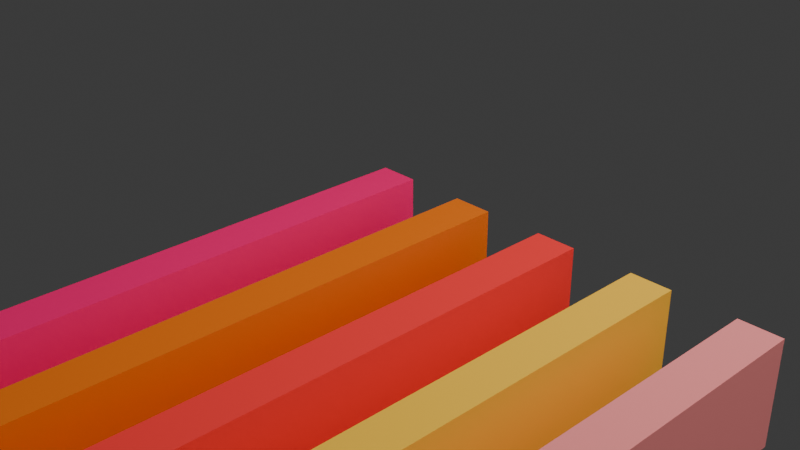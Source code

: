 # Source: inverted_confidence.blend  (saved by Blender 3.6.13; exported with 4.5.12 LTS)
import bpy
from mathutils import Matrix  # noqa: F401  (used for matrix-valued properties, if any)

bpy.ops.wm.read_factory_settings(use_empty=True)
scene = bpy.context.scene
scene.name = 'Scene'

# ---- collections
col_collection = bpy.data.collections.new('Collection'); scene.collection.children.link(col_collection)

# ---- materials (node trees are filled in below, after node groups)
mat_barmaterial0 = bpy.data.materials.new('BarMaterial0')
mat_barmaterial0.use_transparent_shadow = False
mat_barmaterial0.diffuse_color = (1.0, 0.01161, 0.1779, 1.0)
mat_material_005 = bpy.data.materials.new('Material.005')
mat_material_005.use_transparent_shadow = False
mat_barmaterial1 = bpy.data.materials.new('BarMaterial1')
mat_barmaterial1.use_transparent_shadow = False
mat_barmaterial1.diffuse_color = (0.855, 0.1812, 0.01521, 1.0)
mat_material_004 = bpy.data.materials.new('Material.004')
mat_material_004.use_transparent_shadow = False
mat_barmaterial2 = bpy.data.materials.new('BarMaterial2')
mat_barmaterial2.use_transparent_shadow = False
mat_barmaterial2.diffuse_color = (1.0, 0.04971, 0.04971, 1.0)
mat_barmaterial3 = bpy.data.materials.new('BarMaterial3')
mat_barmaterial3.use_transparent_shadow = False
mat_barmaterial3.diffuse_color = (1.0, 0.5776, 0.05286, 1.0)
mat_material_002 = bpy.data.materials.new('Material.002')
mat_material_002.use_transparent_shadow = False
mat_barmaterial4 = bpy.data.materials.new('BarMaterial4')
mat_barmaterial4.use_transparent_shadow = False
mat_barmaterial4.diffuse_color = (0.9823, 0.2961, 0.2918, 1.0)
mat_material_001 = bpy.data.materials.new('Material.001')
mat_material_001.use_transparent_shadow = False
mat_material_006 = bpy.data.materials.new('Material.006')
mat_material_006.use_transparent_shadow = False
mat_material_019 = bpy.data.materials.new('Material.019')
mat_material_019.use_transparent_shadow = False
mat_material_010 = bpy.data.materials.new('Material.010')
mat_material_010.use_transparent_shadow = False
mat_material_012 = bpy.data.materials.new('Material.012')
mat_material_012.use_transparent_shadow = False
mat_material_022 = bpy.data.materials.new('Material.022')
mat_material_022.use_transparent_shadow = False
mat_material_011 = bpy.data.materials.new('Material.011')
mat_material_011.use_transparent_shadow = False
mat_material_007 = bpy.data.materials.new('Material.007')
mat_material_007.use_transparent_shadow = False
mat_material_018 = bpy.data.materials.new('Material.018')
mat_material_018.use_transparent_shadow = False
mat_material_009 = bpy.data.materials.new('Material.009')
mat_material_009.use_transparent_shadow = False
mat_material_013 = bpy.data.materials.new('Material.013')
mat_material_013.use_transparent_shadow = False
mat_material_016 = bpy.data.materials.new('Material.016')
mat_material_016.use_transparent_shadow = False
mat_material_014 = bpy.data.materials.new('Material.014')
mat_material_014.use_transparent_shadow = False
mat_material_008 = bpy.data.materials.new('Material.008')
mat_material_008.use_transparent_shadow = False
mat_material_015 = bpy.data.materials.new('Material.015')
mat_material_015.use_transparent_shadow = False
mat_material_017 = bpy.data.materials.new('Material.017')
mat_material_017.use_transparent_shadow = False
mat_material_020 = bpy.data.materials.new('Material.020')
mat_material_020.use_transparent_shadow = False
mat_material_021 = bpy.data.materials.new('Material.021')
mat_material_021.use_transparent_shadow = False

# ---- material node trees
mat_material_005.use_nodes = True; mat_material_005.node_tree.nodes.clear()
_N = mat_material_005.node_tree.nodes; _L = mat_material_005.node_tree.links
n0 = _N.new('ShaderNodeBsdfPrincipled'); n0.name = 'Principled BSDF'; n0.location = (10, 300)
n0.distribution = 'GGX'
n0.subsurface_method = 'RANDOM_WALK_SKIN'
n0.inputs[0].default_value = (1.0, 0.0, 0.004777, 1.0)
n0.inputs[3].default_value = 1.45
n0.inputs[27].default_value = (0.0, 0.0, 0.0, 1.0)
n0.inputs[28].default_value = 1.0
n1 = _N.new('ShaderNodeOutputMaterial'); n1.name = 'Material Output'; n1.location = (300, 300)
_L.new(n0.outputs[0], n1.inputs[0])
n1.is_active_output = True
mat_material_004.use_nodes = True; mat_material_004.node_tree.nodes.clear()
_N = mat_material_004.node_tree.nodes; _L = mat_material_004.node_tree.links
n0 = _N.new('ShaderNodeBsdfPrincipled'); n0.name = 'Principled BSDF'; n0.location = (10, 300)
n0.distribution = 'GGX'
n0.subsurface_method = 'RANDOM_WALK_SKIN'
n0.inputs[0].default_value = (1.0, 0.0, 0.004777, 1.0)
n0.inputs[3].default_value = 1.45
n0.inputs[27].default_value = (0.0, 0.0, 0.0, 1.0)
n0.inputs[28].default_value = 1.0
n1 = _N.new('ShaderNodeOutputMaterial'); n1.name = 'Material Output'; n1.location = (300, 300)
_L.new(n0.outputs[0], n1.inputs[0])
n1.is_active_output = True
mat_material_002.use_nodes = True; mat_material_002.node_tree.nodes.clear()
_N = mat_material_002.node_tree.nodes; _L = mat_material_002.node_tree.links
n0 = _N.new('ShaderNodeBsdfPrincipled'); n0.name = 'Principled BSDF'; n0.location = (10, 300)
n0.distribution = 'GGX'
n0.subsurface_method = 'RANDOM_WALK_SKIN'
n0.inputs[0].default_value = (1.0, 0.0, 0.004777, 1.0)
n0.inputs[3].default_value = 1.45
n0.inputs[27].default_value = (0.0, 0.0, 0.0, 1.0)
n0.inputs[28].default_value = 1.0
n1 = _N.new('ShaderNodeOutputMaterial'); n1.name = 'Material Output'; n1.location = (300, 300)
_L.new(n0.outputs[0], n1.inputs[0])
n1.is_active_output = True
mat_material_001.use_nodes = True; mat_material_001.node_tree.nodes.clear()
_N = mat_material_001.node_tree.nodes; _L = mat_material_001.node_tree.links
n0 = _N.new('ShaderNodeBsdfPrincipled'); n0.name = 'Principled BSDF'; n0.location = (10, 300)
n0.distribution = 'GGX'
n0.subsurface_method = 'RANDOM_WALK_SKIN'
n0.inputs[0].default_value = (1.0, 0.0, 0.004777, 1.0)
n0.inputs[3].default_value = 1.45
n0.inputs[27].default_value = (0.0, 0.0, 0.0, 1.0)
n0.inputs[28].default_value = 1.0
n1 = _N.new('ShaderNodeOutputMaterial'); n1.name = 'Material Output'; n1.location = (300, 300)
_L.new(n0.outputs[0], n1.inputs[0])
n1.is_active_output = True
mat_material_006.use_nodes = True; mat_material_006.node_tree.nodes.clear()
_N = mat_material_006.node_tree.nodes; _L = mat_material_006.node_tree.links
n0 = _N.new('ShaderNodeBsdfPrincipled'); n0.name = 'Principled BSDF'; n0.location = (10, 300)
n0.distribution = 'GGX'
n0.subsurface_method = 'RANDOM_WALK_SKIN'
n0.inputs[0].default_value = (1.0, 0.0, 0.004777, 1.0)
n0.inputs[3].default_value = 1.45
n0.inputs[27].default_value = (0.0, 0.0, 0.0, 1.0)
n0.inputs[28].default_value = 1.0
n1 = _N.new('ShaderNodeOutputMaterial'); n1.name = 'Material Output'; n1.location = (300, 300)
_L.new(n0.outputs[0], n1.inputs[0])
n1.is_active_output = True
mat_material_019.use_nodes = True; mat_material_019.node_tree.nodes.clear()
_N = mat_material_019.node_tree.nodes; _L = mat_material_019.node_tree.links
n0 = _N.new('ShaderNodeBsdfPrincipled'); n0.name = 'Principled BSDF'; n0.location = (10, 300)
n0.distribution = 'GGX'
n0.subsurface_method = 'RANDOM_WALK_SKIN'
n0.inputs[0].default_value = (1.0, 0.0, 0.004777, 1.0)
n0.inputs[3].default_value = 1.45
n0.inputs[27].default_value = (0.0, 0.0, 0.0, 1.0)
n0.inputs[28].default_value = 1.0
n1 = _N.new('ShaderNodeOutputMaterial'); n1.name = 'Material Output'; n1.location = (300, 300)
_L.new(n0.outputs[0], n1.inputs[0])
n1.is_active_output = True
mat_material_010.use_nodes = True; mat_material_010.node_tree.nodes.clear()
_N = mat_material_010.node_tree.nodes; _L = mat_material_010.node_tree.links
n0 = _N.new('ShaderNodeBsdfPrincipled'); n0.name = 'Principled BSDF'; n0.location = (10, 300)
n0.distribution = 'GGX'
n0.subsurface_method = 'RANDOM_WALK_SKIN'
n0.inputs[0].default_value = (1.0, 0.0, 0.004777, 1.0)
n0.inputs[3].default_value = 1.45
n0.inputs[27].default_value = (0.0, 0.0, 0.0, 1.0)
n0.inputs[28].default_value = 1.0
n1 = _N.new('ShaderNodeOutputMaterial'); n1.name = 'Material Output'; n1.location = (300, 300)
_L.new(n0.outputs[0], n1.inputs[0])
n1.is_active_output = True
mat_material_012.use_nodes = True; mat_material_012.node_tree.nodes.clear()
_N = mat_material_012.node_tree.nodes; _L = mat_material_012.node_tree.links
n0 = _N.new('ShaderNodeBsdfPrincipled'); n0.name = 'Principled BSDF'; n0.location = (10, 300)
n0.distribution = 'GGX'
n0.subsurface_method = 'RANDOM_WALK_SKIN'
n0.inputs[0].default_value = (1.0, 0.0, 0.004777, 1.0)
n0.inputs[3].default_value = 1.45
n0.inputs[27].default_value = (0.0, 0.0, 0.0, 1.0)
n0.inputs[28].default_value = 1.0
n1 = _N.new('ShaderNodeOutputMaterial'); n1.name = 'Material Output'; n1.location = (300, 300)
_L.new(n0.outputs[0], n1.inputs[0])
n1.is_active_output = True
mat_material_022.use_nodes = True; mat_material_022.node_tree.nodes.clear()
_N = mat_material_022.node_tree.nodes; _L = mat_material_022.node_tree.links
n0 = _N.new('ShaderNodeBsdfPrincipled'); n0.name = 'Principled BSDF'; n0.location = (10, 300)
n0.distribution = 'GGX'
n0.subsurface_method = 'RANDOM_WALK_SKIN'
n0.inputs[0].default_value = (1.0, 0.0, 0.004777, 1.0)
n0.inputs[3].default_value = 1.45
n0.inputs[27].default_value = (0.0, 0.0, 0.0, 1.0)
n0.inputs[28].default_value = 1.0
n1 = _N.new('ShaderNodeOutputMaterial'); n1.name = 'Material Output'; n1.location = (300, 300)
_L.new(n0.outputs[0], n1.inputs[0])
n1.is_active_output = True
mat_material_011.use_nodes = True; mat_material_011.node_tree.nodes.clear()
_N = mat_material_011.node_tree.nodes; _L = mat_material_011.node_tree.links
n0 = _N.new('ShaderNodeBsdfPrincipled'); n0.name = 'Principled BSDF'; n0.location = (10, 300)
n0.distribution = 'GGX'
n0.subsurface_method = 'RANDOM_WALK_SKIN'
n0.inputs[0].default_value = (1.0, 0.0, 0.004777, 1.0)
n0.inputs[3].default_value = 1.45
n0.inputs[27].default_value = (0.0, 0.0, 0.0, 1.0)
n0.inputs[28].default_value = 1.0
n1 = _N.new('ShaderNodeOutputMaterial'); n1.name = 'Material Output'; n1.location = (300, 300)
_L.new(n0.outputs[0], n1.inputs[0])
n1.is_active_output = True
mat_material_007.use_nodes = True; mat_material_007.node_tree.nodes.clear()
_N = mat_material_007.node_tree.nodes; _L = mat_material_007.node_tree.links
n0 = _N.new('ShaderNodeBsdfPrincipled'); n0.name = 'Principled BSDF'; n0.location = (10, 300)
n0.distribution = 'GGX'
n0.subsurface_method = 'RANDOM_WALK_SKIN'
n0.inputs[0].default_value = (1.0, 1.0, 1.0, 1.0)
n0.inputs[3].default_value = 1.45
n0.inputs[27].default_value = (0.0, 0.0, 0.0, 1.0)
n0.inputs[28].default_value = 1.0
n1 = _N.new('ShaderNodeOutputMaterial'); n1.name = 'Material Output'; n1.location = (300, 300)
_L.new(n0.outputs[0], n1.inputs[0])
n1.is_active_output = True
mat_material_018.use_nodes = True; mat_material_018.node_tree.nodes.clear()
_N = mat_material_018.node_tree.nodes; _L = mat_material_018.node_tree.links
n0 = _N.new('ShaderNodeBsdfPrincipled'); n0.name = 'Principled BSDF'; n0.location = (10, 300)
n0.distribution = 'GGX'
n0.subsurface_method = 'RANDOM_WALK_SKIN'
n0.inputs[0].default_value = (0.9823, 0.2961, 0.2918, 1.0)
n0.inputs[3].default_value = 1.45
n0.inputs[27].default_value = (0.0, 0.0, 0.0, 1.0)
n0.inputs[28].default_value = 1.0
n1 = _N.new('ShaderNodeOutputMaterial'); n1.name = 'Material Output'; n1.location = (300, 300)
_L.new(n0.outputs[0], n1.inputs[0])
n1.is_active_output = True
mat_material_009.use_nodes = True; mat_material_009.node_tree.nodes.clear()
_N = mat_material_009.node_tree.nodes; _L = mat_material_009.node_tree.links
n0 = _N.new('ShaderNodeBsdfPrincipled'); n0.name = 'Principled BSDF'; n0.location = (10, 300)
n0.distribution = 'GGX'
n0.subsurface_method = 'RANDOM_WALK_SKIN'
n0.inputs[0].default_value = (1.0, 0.5776, 0.05286, 1.0)
n0.inputs[3].default_value = 1.45
n0.inputs[27].default_value = (0.0, 0.0, 0.0, 1.0)
n0.inputs[28].default_value = 1.0
n1 = _N.new('ShaderNodeOutputMaterial'); n1.name = 'Material Output'; n1.location = (300, 300)
_L.new(n0.outputs[0], n1.inputs[0])
n1.is_active_output = True
mat_material_013.use_nodes = True; mat_material_013.node_tree.nodes.clear()
_N = mat_material_013.node_tree.nodes; _L = mat_material_013.node_tree.links
n0 = _N.new('ShaderNodeBsdfPrincipled'); n0.name = 'Principled BSDF'; n0.location = (10, 300)
n0.distribution = 'GGX'
n0.subsurface_method = 'RANDOM_WALK_SKIN'
n0.inputs[0].default_value = (0.855, 0.1812, 0.01521, 1.0)
n0.inputs[3].default_value = 1.45
n0.inputs[27].default_value = (0.0, 0.0, 0.0, 1.0)
n0.inputs[28].default_value = 1.0
n1 = _N.new('ShaderNodeOutputMaterial'); n1.name = 'Material Output'; n1.location = (300, 300)
_L.new(n0.outputs[0], n1.inputs[0])
n1.is_active_output = True
mat_material_016.use_nodes = True; mat_material_016.node_tree.nodes.clear()
_N = mat_material_016.node_tree.nodes; _L = mat_material_016.node_tree.links
n0 = _N.new('ShaderNodeBsdfPrincipled'); n0.name = 'Principled BSDF'; n0.location = (10, 300)
n0.distribution = 'GGX'
n0.subsurface_method = 'RANDOM_WALK_SKIN'
n0.inputs[0].default_value = (1.0, 0.04971, 0.04971, 1.0)
n0.inputs[3].default_value = 1.45
n0.inputs[27].default_value = (0.0, 0.0, 0.0, 1.0)
n0.inputs[28].default_value = 1.0
n1 = _N.new('ShaderNodeOutputMaterial'); n1.name = 'Material Output'; n1.location = (300, 300)
_L.new(n0.outputs[0], n1.inputs[0])
n1.is_active_output = True
mat_material_014.use_nodes = True; mat_material_014.node_tree.nodes.clear()
_N = mat_material_014.node_tree.nodes; _L = mat_material_014.node_tree.links
n0 = _N.new('ShaderNodeBsdfPrincipled'); n0.name = 'Principled BSDF'; n0.location = (10, 300)
n0.distribution = 'GGX'
n0.subsurface_method = 'RANDOM_WALK_SKIN'
n0.inputs[0].default_value = (0.9734, 0.1046, 0.02732, 1.0)
n0.inputs[3].default_value = 1.45
n0.inputs[27].default_value = (0.0, 0.0, 0.0, 1.0)
n0.inputs[28].default_value = 1.0
n1 = _N.new('ShaderNodeOutputMaterial'); n1.name = 'Material Output'; n1.location = (300, 300)
_L.new(n0.outputs[0], n1.inputs[0])
n1.is_active_output = True
mat_material_008.use_nodes = True; mat_material_008.node_tree.nodes.clear()
_N = mat_material_008.node_tree.nodes; _L = mat_material_008.node_tree.links
n0 = _N.new('ShaderNodeBsdfPrincipled'); n0.name = 'Principled BSDF'; n0.location = (10, 300)
n0.distribution = 'GGX'
n0.subsurface_method = 'RANDOM_WALK_SKIN'
n0.inputs[0].default_value = (1.0, 0.01161, 0.1779, 1.0)
n0.inputs[3].default_value = 1.45
n0.inputs[27].default_value = (0.0, 0.0, 0.0, 1.0)
n0.inputs[28].default_value = 1.0
n1 = _N.new('ShaderNodeOutputMaterial'); n1.name = 'Material Output'; n1.location = (300, 300)
_L.new(n0.outputs[0], n1.inputs[0])
n1.is_active_output = True
mat_material_015.use_nodes = True; mat_material_015.node_tree.nodes.clear()
_N = mat_material_015.node_tree.nodes; _L = mat_material_015.node_tree.links
n0 = _N.new('ShaderNodeBsdfPrincipled'); n0.name = 'Principled BSDF'; n0.location = (10, 300)
n0.distribution = 'GGX'
n0.subsurface_method = 'RANDOM_WALK_SKIN'
n0.inputs[0].default_value = (1.0, 0.0, 0.004777, 1.0)
n0.inputs[3].default_value = 1.45
n0.inputs[27].default_value = (0.0, 0.0, 0.0, 1.0)
n0.inputs[28].default_value = 1.0
n1 = _N.new('ShaderNodeOutputMaterial'); n1.name = 'Material Output'; n1.location = (300, 300)
_L.new(n0.outputs[0], n1.inputs[0])
n1.is_active_output = True
mat_material_017.use_nodes = True; mat_material_017.node_tree.nodes.clear()
_N = mat_material_017.node_tree.nodes; _L = mat_material_017.node_tree.links
n0 = _N.new('ShaderNodeBsdfPrincipled'); n0.name = 'Principled BSDF'; n0.location = (10, 300)
n0.distribution = 'GGX'
n0.subsurface_method = 'RANDOM_WALK_SKIN'
n0.inputs[0].default_value = (1.0, 0.0, 0.004777, 1.0)
n0.inputs[3].default_value = 1.45
n0.inputs[27].default_value = (0.0, 0.0, 0.0, 1.0)
n0.inputs[28].default_value = 1.0
n1 = _N.new('ShaderNodeOutputMaterial'); n1.name = 'Material Output'; n1.location = (300, 300)
_L.new(n0.outputs[0], n1.inputs[0])
n1.is_active_output = True
mat_material_020.use_nodes = True; mat_material_020.node_tree.nodes.clear()
_N = mat_material_020.node_tree.nodes; _L = mat_material_020.node_tree.links
n0 = _N.new('ShaderNodeBsdfPrincipled'); n0.name = 'Principled BSDF'; n0.location = (10, 300)
n0.distribution = 'GGX'
n0.subsurface_method = 'RANDOM_WALK_SKIN'
n0.inputs[0].default_value = (1.0, 0.0, 0.004777, 1.0)
n0.inputs[3].default_value = 1.45
n0.inputs[27].default_value = (0.0, 0.0, 0.0, 1.0)
n0.inputs[28].default_value = 1.0
n1 = _N.new('ShaderNodeOutputMaterial'); n1.name = 'Material Output'; n1.location = (300, 300)
_L.new(n0.outputs[0], n1.inputs[0])
n1.is_active_output = True
mat_material_021.use_nodes = True; mat_material_021.node_tree.nodes.clear()
_N = mat_material_021.node_tree.nodes; _L = mat_material_021.node_tree.links
n0 = _N.new('ShaderNodeBsdfPrincipled'); n0.name = 'Principled BSDF'; n0.location = (10, 300)
n0.distribution = 'GGX'
n0.subsurface_method = 'RANDOM_WALK_SKIN'
n0.inputs[0].default_value = (1.0, 0.0, 0.004777, 1.0)
n0.inputs[3].default_value = 1.45
n0.inputs[27].default_value = (0.0, 0.0, 0.0, 1.0)
n0.inputs[28].default_value = 1.0
n1 = _N.new('ShaderNodeOutputMaterial'); n1.name = 'Material Output'; n1.location = (300, 300)
_L.new(n0.outputs[0], n1.inputs[0])
n1.is_active_output = True

# ---- world
world_world = bpy.data.worlds.new('World'); scene.world = world_world
world_world.use_nodes = True; world_world.node_tree.nodes.clear()
_N = world_world.node_tree.nodes; _L = world_world.node_tree.links
n0 = _N.new('ShaderNodeOutputWorld'); n0.name = 'World Output'; n0.location = (300, 300)
n1 = _N.new('ShaderNodeBackground'); n1.name = 'Background'; n1.location = (10, 300)
n1.inputs[0].default_value = (0.05088, 0.05088, 0.05088, 1.0)
_L.new(n1.outputs[0], n0.inputs[0])
n0.is_active_output = True
world_world.color = (0.05088, 0.05088, 0.05088)
world_world.use_sun_shadow = False
world_world.sun_shadow_jitter_overblur = 0.0

# ---- cameras
cam_camera = bpy.data.cameras.new('Camera')
cam_camera.clip_end = 100.0
cam_camera.ortho_scale = 7.314

# ---- lights
light_light = bpy.data.lights.new('Light', 'POINT')
light_light.transmission_factor = 0.0
light_light.use_shadow = False
light_light.energy = 1.22e+04
light_light.shadow_soft_size = 18.05
light_light.shadow_maximum_resolution = 0.006
light_light.use_absolute_resolution = True

# ---- meshes
me_bar_plot = bpy.data.meshes.new('bar_plot')
me_bar_plot.from_pydata([(0.0, 0.0, 0.0), (1.0, 0.0, 0.0), (2.0, 0.0, 0.0), (3.0, 0.0, 0.0), (4.0, 0.0, 0.0)], [], [])
me_bar_plot.update()
me_cube_001 = bpy.data.meshes.new('Cube.001')
me_cube_001.from_pydata([(-0.5, -0.5, -0.5), (-0.5, -0.5, 0.5), (-0.5, 0.5, -0.5), (-0.5, 0.5, 0.5), (0.5, -0.5, -0.5), (0.5, -0.5, 0.5), (0.5, 0.5, -0.5), (0.5, 0.5, 0.5)], [], [(0, 1, 3, 2), (2, 3, 7, 6), (6, 7, 5, 4), (4, 5, 1, 0), (2, 6, 4, 0), (7, 3, 1, 5)])
_uv = me_cube_001.uv_layers.new(name='UVMap')
_uv.uv.foreach_set('vector', [0.375, 0.0, 0.625, 0.0, 0.625, 0.25, 0.375, 0.25, 0.375, 0.25, 0.625, 0.25, 0.625, 0.5, 0.375, 0.5, 0.375, 0.5, 0.625, 0.5, 0.625, 0.75, 0.375, 0.75, 0.375, 0.75, 0.625, 0.75, 0.625, 1.0, 0.375, 1.0, 0.125, 0.5, 0.375, 0.5, 0.375, 0.75, 0.125, 0.75, 0.625, 0.5, 0.875, 0.5, 0.875, 0.75, 0.625, 0.75])
me_cube_001.materials.append(mat_barmaterial0)
me_cube_001.update()
me_cube_002 = bpy.data.meshes.new('Cube.002')
me_cube_002.from_pydata([(-0.5, -0.5, -0.5), (-0.5, -0.5, 0.5), (-0.5, 0.5, -0.5), (-0.5, 0.5, 0.5), (0.5, -0.5, -0.5), (0.5, -0.5, 0.5), (0.5, 0.5, -0.5), (0.5, 0.5, 0.5)], [], [(0, 1, 3, 2), (2, 3, 7, 6), (6, 7, 5, 4), (4, 5, 1, 0), (2, 6, 4, 0), (7, 3, 1, 5)])
_uv = me_cube_002.uv_layers.new(name='UVMap')
_uv.uv.foreach_set('vector', [0.375, 0.0, 0.625, 0.0, 0.625, 0.25, 0.375, 0.25, 0.375, 0.25, 0.625, 0.25, 0.625, 0.5, 0.375, 0.5, 0.375, 0.5, 0.625, 0.5, 0.625, 0.75, 0.375, 0.75, 0.375, 0.75, 0.625, 0.75, 0.625, 1.0, 0.375, 1.0, 0.125, 0.5, 0.375, 0.5, 0.375, 0.75, 0.125, 0.75, 0.625, 0.5, 0.875, 0.5, 0.875, 0.75, 0.625, 0.75])
me_cube_002.materials.append(mat_barmaterial1)
me_cube_002.update()
me_cube_003 = bpy.data.meshes.new('Cube.003')
me_cube_003.from_pydata([(-0.5, -0.5, -0.5), (-0.5, -0.5, 0.5), (-0.5, 0.5, -0.5), (-0.5, 0.5, 0.5), (0.5, -0.5, -0.5), (0.5, -0.5, 0.5), (0.5, 0.5, -0.5), (0.5, 0.5, 0.5)], [], [(0, 1, 3, 2), (2, 3, 7, 6), (6, 7, 5, 4), (4, 5, 1, 0), (2, 6, 4, 0), (7, 3, 1, 5)])
_uv = me_cube_003.uv_layers.new(name='UVMap')
_uv.uv.foreach_set('vector', [0.375, 0.0, 0.625, 0.0, 0.625, 0.25, 0.375, 0.25, 0.375, 0.25, 0.625, 0.25, 0.625, 0.5, 0.375, 0.5, 0.375, 0.5, 0.625, 0.5, 0.625, 0.75, 0.375, 0.75, 0.375, 0.75, 0.625, 0.75, 0.625, 1.0, 0.375, 1.0, 0.125, 0.5, 0.375, 0.5, 0.375, 0.75, 0.125, 0.75, 0.625, 0.5, 0.875, 0.5, 0.875, 0.75, 0.625, 0.75])
me_cube_003.materials.append(mat_barmaterial2)
me_cube_003.update()
me_cube_004 = bpy.data.meshes.new('Cube.004')
me_cube_004.from_pydata([(-0.5, -0.5, -0.5), (-0.5, -0.5, 0.5), (-0.5, 0.5, -0.5), (-0.5, 0.5, 0.5), (0.5, -0.5, -0.5), (0.5, -0.5, 0.5), (0.5, 0.5, -0.5), (0.5, 0.5, 0.5)], [], [(0, 1, 3, 2), (2, 3, 7, 6), (6, 7, 5, 4), (4, 5, 1, 0), (2, 6, 4, 0), (7, 3, 1, 5)])
_uv = me_cube_004.uv_layers.new(name='UVMap')
_uv.uv.foreach_set('vector', [0.375, 0.0, 0.625, 0.0, 0.625, 0.25, 0.375, 0.25, 0.375, 0.25, 0.625, 0.25, 0.625, 0.5, 0.375, 0.5, 0.375, 0.5, 0.625, 0.5, 0.625, 0.75, 0.375, 0.75, 0.375, 0.75, 0.625, 0.75, 0.625, 1.0, 0.375, 1.0, 0.125, 0.5, 0.375, 0.5, 0.375, 0.75, 0.125, 0.75, 0.625, 0.5, 0.875, 0.5, 0.875, 0.75, 0.625, 0.75])
me_cube_004.materials.append(mat_barmaterial3)
me_cube_004.update()
me_cube_005 = bpy.data.meshes.new('Cube.005')
me_cube_005.from_pydata([(-0.5, -0.5, -0.5), (-0.5, -0.5, 0.5), (-0.5, 0.5, -0.5), (-0.5, 0.5, 0.5), (0.5, -0.5, -0.5), (0.5, -0.5, 0.5), (0.5, 0.5, -0.5), (0.5, 0.5, 0.5)], [], [(0, 1, 3, 2), (2, 3, 7, 6), (6, 7, 5, 4), (4, 5, 1, 0), (2, 6, 4, 0), (7, 3, 1, 5)])
_uv = me_cube_005.uv_layers.new(name='UVMap')
_uv.uv.foreach_set('vector', [0.375, 0.0, 0.625, 0.0, 0.625, 0.25, 0.375, 0.25, 0.375, 0.25, 0.625, 0.25, 0.625, 0.5, 0.375, 0.5, 0.375, 0.5, 0.625, 0.5, 0.625, 0.75, 0.375, 0.75, 0.375, 0.75, 0.625, 0.75, 0.625, 1.0, 0.375, 1.0, 0.125, 0.5, 0.375, 0.5, 0.375, 0.75, 0.125, 0.75, 0.625, 0.5, 0.875, 0.5, 0.875, 0.75, 0.625, 0.75])
me_cube_005.materials.append(mat_barmaterial4)
me_cube_005.update()
me_cube_010 = bpy.data.meshes.new('Cube.010')
me_cube_010.from_pydata([(-1.0, -1.0, -1.0), (-1.0, -1.0, 1.0), (-1.0, 1.0, -1.0), (-1.0, 1.0, 1.0), (1.0, -1.0, -1.0), (1.0, -1.0, 1.0), (1.0, 1.0, -1.0), (1.0, 1.0, 1.0)], [], [(0, 1, 3, 2), (2, 3, 7, 6), (6, 7, 5, 4), (4, 5, 1, 0), (2, 6, 4, 0), (7, 3, 1, 5)])
_uv = me_cube_010.uv_layers.new(name='UVMap')
_uv.uv.foreach_set('vector', [0.375, 0.0, 0.625, 0.0, 0.625, 0.25, 0.375, 0.25, 0.375, 0.25, 0.625, 0.25, 0.625, 0.5, 0.375, 0.5, 0.375, 0.5, 0.625, 0.5, 0.625, 0.75, 0.375, 0.75, 0.375, 0.75, 0.625, 0.75, 0.625, 1.0, 0.375, 1.0, 0.125, 0.5, 0.375, 0.5, 0.375, 0.75, 0.125, 0.75, 0.625, 0.5, 0.875, 0.5, 0.875, 0.75, 0.625, 0.75])
me_cube_010.materials.append(mat_material_018)
me_cube_010.update()
me_cube_008 = bpy.data.meshes.new('Cube.008')
me_cube_008.from_pydata([(-1.0, -1.0, -1.0), (-1.0, -1.0, 1.0), (-1.0, 1.0, -1.0), (-1.0, 1.0, 1.0), (1.0, -1.0, -1.0), (1.0, -1.0, 1.0), (1.0, 1.0, -1.0), (1.0, 1.0, 1.0)], [], [(0, 1, 3, 2), (2, 3, 7, 6), (6, 7, 5, 4), (4, 5, 1, 0), (2, 6, 4, 0), (7, 3, 1, 5)])
_uv = me_cube_008.uv_layers.new(name='UVMap')
_uv.uv.foreach_set('vector', [0.375, 0.0, 0.625, 0.0, 0.625, 0.25, 0.375, 0.25, 0.375, 0.25, 0.625, 0.25, 0.625, 0.5, 0.375, 0.5, 0.375, 0.5, 0.625, 0.5, 0.625, 0.75, 0.375, 0.75, 0.375, 0.75, 0.625, 0.75, 0.625, 1.0, 0.375, 1.0, 0.125, 0.5, 0.375, 0.5, 0.375, 0.75, 0.125, 0.75, 0.625, 0.5, 0.875, 0.5, 0.875, 0.75, 0.625, 0.75])
me_cube_008.materials.append(mat_material_009)
me_cube_008.update()
me_cube_014 = bpy.data.meshes.new('Cube.014')
me_cube_014.from_pydata([(-1.0, -1.0, -1.0), (-1.0, -1.0, 1.0), (-1.0, 1.0, -1.0), (-1.0, 1.0, 1.0), (1.0, -1.0, -1.0), (1.0, -1.0, 1.0), (1.0, 1.0, -1.0), (1.0, 1.0, 1.0)], [], [(0, 1, 3, 2), (2, 3, 7, 6), (6, 7, 5, 4), (4, 5, 1, 0), (2, 6, 4, 0), (7, 3, 1, 5)])
_uv = me_cube_014.uv_layers.new(name='UVMap')
_uv.uv.foreach_set('vector', [0.375, 0.0, 0.625, 0.0, 0.625, 0.25, 0.375, 0.25, 0.375, 0.25, 0.625, 0.25, 0.625, 0.5, 0.375, 0.5, 0.375, 0.5, 0.625, 0.5, 0.625, 0.75, 0.375, 0.75, 0.375, 0.75, 0.625, 0.75, 0.625, 1.0, 0.375, 1.0, 0.125, 0.5, 0.375, 0.5, 0.375, 0.75, 0.125, 0.75, 0.625, 0.5, 0.875, 0.5, 0.875, 0.75, 0.625, 0.75])
me_cube_014.materials.append(mat_material_013)
me_cube_014.update()
me_cube_013 = bpy.data.meshes.new('Cube.013')
me_cube_013.from_pydata([(-1.0, -1.0, -1.0), (-1.0, -1.0, 1.0), (-1.0, 1.0, -1.0), (-1.0, 1.0, 1.0), (1.0, -1.0, -1.0), (1.0, -1.0, 1.0), (1.0, 1.0, -1.0), (1.0, 1.0, 1.0)], [], [(0, 1, 3, 2), (2, 3, 7, 6), (6, 7, 5, 4), (4, 5, 1, 0), (2, 6, 4, 0), (7, 3, 1, 5)])
_uv = me_cube_013.uv_layers.new(name='UVMap')
_uv.uv.foreach_set('vector', [0.375, 0.0, 0.625, 0.0, 0.625, 0.25, 0.375, 0.25, 0.375, 0.25, 0.625, 0.25, 0.625, 0.5, 0.375, 0.5, 0.375, 0.5, 0.625, 0.5, 0.625, 0.75, 0.375, 0.75, 0.375, 0.75, 0.625, 0.75, 0.625, 1.0, 0.375, 1.0, 0.125, 0.5, 0.375, 0.5, 0.375, 0.75, 0.125, 0.75, 0.625, 0.5, 0.875, 0.5, 0.875, 0.75, 0.625, 0.75])
me_cube_013.materials.append(mat_material_016)
me_cube_013.update()
me_cube_011 = bpy.data.meshes.new('Cube.011')
me_cube_011.from_pydata([(-1.0, -1.0, -1.0), (-1.0, -1.0, 1.0), (-1.0, 1.0, -1.0), (-1.0, 1.0, 1.0), (1.0, -1.0, -1.0), (1.0, -1.0, 1.0), (1.0, 1.0, -1.0), (1.0, 1.0, 1.0)], [], [(0, 1, 3, 2), (2, 3, 7, 6), (6, 7, 5, 4), (4, 5, 1, 0), (2, 6, 4, 0), (7, 3, 1, 5)])
_uv = me_cube_011.uv_layers.new(name='UVMap')
_uv.uv.foreach_set('vector', [0.375, 0.0, 0.625, 0.0, 0.625, 0.25, 0.375, 0.25, 0.375, 0.25, 0.625, 0.25, 0.625, 0.5, 0.375, 0.5, 0.375, 0.5, 0.625, 0.5, 0.625, 0.75, 0.375, 0.75, 0.375, 0.75, 0.625, 0.75, 0.625, 1.0, 0.375, 1.0, 0.125, 0.5, 0.375, 0.5, 0.375, 0.75, 0.125, 0.75, 0.625, 0.5, 0.875, 0.5, 0.875, 0.75, 0.625, 0.75])
me_cube_011.materials.append(mat_material_014)
me_cube_011.update()
me_cube_007 = bpy.data.meshes.new('Cube.007')
me_cube_007.from_pydata([(-1.0, -1.0, -1.0), (-1.0, -1.0, 1.0), (-1.0, 1.0, -1.0), (-1.0, 1.0, 1.0), (1.0, -1.0, -1.0), (1.0, -1.0, 1.0), (1.0, 1.0, -1.0), (1.0, 1.0, 1.0)], [], [(0, 1, 3, 2), (2, 3, 7, 6), (6, 7, 5, 4), (4, 5, 1, 0), (2, 6, 4, 0), (7, 3, 1, 5)])
_uv = me_cube_007.uv_layers.new(name='UVMap')
_uv.uv.foreach_set('vector', [0.375, 0.0, 0.625, 0.0, 0.625, 0.25, 0.375, 0.25, 0.375, 0.25, 0.625, 0.25, 0.625, 0.5, 0.375, 0.5, 0.375, 0.5, 0.625, 0.5, 0.625, 0.75, 0.375, 0.75, 0.375, 0.75, 0.625, 0.75, 0.625, 1.0, 0.375, 1.0, 0.125, 0.5, 0.375, 0.5, 0.375, 0.75, 0.125, 0.75, 0.625, 0.5, 0.875, 0.5, 0.875, 0.75, 0.625, 0.75])
me_cube_007.materials.append(mat_material_008)
me_cube_007.update()

# ---- curves / text
txt_text = bpy.data.curves.new('Text', 'FONT')
txt_text.dimensions = '2D'
txt_text.body = ''
txt_text.materials.append(mat_material_005)
txt_text_001 = bpy.data.curves.new('Text.001', 'FONT')
txt_text_001.dimensions = '2D'
txt_text_001.body = ''
txt_text_001.materials.append(mat_material_004)
txt_text_003 = bpy.data.curves.new('Text.003', 'FONT')
txt_text_003.dimensions = '2D'
txt_text_003.body = ''
txt_text_003.materials.append(mat_material_002)
txt_text_004 = bpy.data.curves.new('Text.004', 'FONT')
txt_text_004.dimensions = '2D'
txt_text_004.body = '44'
txt_text_004.materials.append(mat_material_001)
txt_text_004.size = 1.5
txt_text_013 = bpy.data.curves.new('Text.013', 'FONT')
txt_text_013.dimensions = '2D'
txt_text_013.body = 'Developing strong communication\n+ negotiation skills'
txt_text_013.materials.append(mat_material_006)
txt_text_013.size = 0.3
txt_text_011 = bpy.data.curves.new('Text.011', 'FONT')
txt_text_011.dimensions = '2D'
txt_text_011.body = 'Mentorship and Guidance'
txt_text_011.materials.append(mat_material_019)
txt_text_011.size = 0.3
txt_text_010 = bpy.data.curves.new('Text.010', 'FONT')
txt_text_010.dimensions = '2D'
txt_text_010.body = 'Academic Support'
txt_text_010.materials.append(mat_material_010)
txt_text_010.size = 0.3
txt_text_007 = bpy.data.curves.new('Text.007', 'FONT')
txt_text_007.dimensions = '2D'
txt_text_007.body = 'Professional Development'
txt_text_007.materials.append(mat_material_012)
txt_text_007.size = 0.3
txt_text_014 = bpy.data.curves.new('Text.014', 'FONT')
txt_text_014.dimensions = '2D'
txt_text_014.body = 'Hands-on Learning'
txt_text_014.materials.append(mat_material_022)
txt_text_014.size = 0.3
txt_text_008 = bpy.data.curves.new('Text.008', 'FONT')
txt_text_008.dimensions = '2D'
txt_text_008.body = 'Problem-Solving and Skill Development:'
txt_text_008.materials.append(mat_material_011)
txt_text_008.size = 0.3
txt_text_006 = bpy.data.curves.new('Text.006', 'FONT')
txt_text_006.dimensions = '2D'
txt_text_006.body = ''
txt_text_006.materials.append(mat_material_007)
txt_text_006.size = 0.3
txt_text_005 = bpy.data.curves.new('Text.005', 'FONT')
txt_text_005.dimensions = '2D'
txt_text_005.body = '44'
txt_text_005.materials.append(mat_material_015)
txt_text_005.size = 1.5
txt_text_009 = bpy.data.curves.new('Text.009', 'FONT')
txt_text_009.dimensions = '2D'
txt_text_009.body = '35'
txt_text_009.materials.append(mat_material_017)
txt_text_009.size = 1.5
txt_text_012 = bpy.data.curves.new('Text.012', 'FONT')
txt_text_012.dimensions = '2D'
txt_text_012.body = '34'
txt_text_012.materials.append(mat_material_020)
txt_text_012.size = 1.5
txt_text_015 = bpy.data.curves.new('Text.015', 'FONT')
txt_text_015.dimensions = '2D'
txt_text_015.body = '28\n'
txt_text_015.materials.append(mat_material_021)
txt_text_015.size = 1.5

# ---- objects
ob_bar_plot = bpy.data.objects.new('bar_plot', me_bar_plot)
ob_light = bpy.data.objects.new('Light', light_light)
ob_camera = bpy.data.objects.new('Camera', cam_camera)
ob_cube = bpy.data.objects.new('Cube', me_cube_001)
ob_text = bpy.data.objects.new('Text', txt_text)
ob_cube_001 = bpy.data.objects.new('Cube.001', me_cube_002)
ob_text_001 = bpy.data.objects.new('Text.001', txt_text_001)
ob_cube_002 = bpy.data.objects.new('Cube.002', me_cube_003)
ob_cube_003 = bpy.data.objects.new('Cube.003', me_cube_004)
ob_text_003 = bpy.data.objects.new('Text.003', txt_text_003)
ob_cube_004 = bpy.data.objects.new('Cube.004', me_cube_005)
ob_text_004 = bpy.data.objects.new('Text.004', txt_text_004)
ob_text_013 = bpy.data.objects.new('Text.013', txt_text_013)
ob_text_011 = bpy.data.objects.new('Text.011', txt_text_011)
ob_text_010 = bpy.data.objects.new('Text.010', txt_text_010)
ob_text_009 = bpy.data.objects.new('Text.009', txt_text_007)
ob_text_008 = bpy.data.objects.new('Text.008', txt_text_014)
ob_text_007 = bpy.data.objects.new('Text.007', txt_text_008)
ob_text_006 = bpy.data.objects.new('Text.006', txt_text_006)
ob_cube_013 = bpy.data.objects.new('Cube.013', me_cube_010)
ob_cube_011 = bpy.data.objects.new('Cube.011', me_cube_008)
ob_cube_010 = bpy.data.objects.new('Cube.010', me_cube_014)
ob_cube_009 = bpy.data.objects.new('Cube.009', me_cube_013)
ob_cube_007 = bpy.data.objects.new('Cube.007', me_cube_011)
ob_cube_006 = bpy.data.objects.new('Cube.006', me_cube_007)
ob_text_005 = bpy.data.objects.new('Text.005', txt_text_005)
ob_text_002 = bpy.data.objects.new('Text.002', txt_text_009)
ob_text_012 = bpy.data.objects.new('Text.012', txt_text_012)
ob_text_014 = bpy.data.objects.new('Text.014', txt_text_015)

# ---- transforms, parenting, visibility, modifiers, constraints
ob_bar_plot.location = (0.0, 0.0, 0.0)
ob_bar_plot.scale = (1.25, 0.07, 1.0)
ob_light.location = (4.076, 1.005, 5.904)
ob_light.rotation_euler = (0.6503, 0.05522, 1.866)
ob_light.lock_rotations_4d = False
ob_light.empty_display_type = 'ARROWS'
ob_light.color = (0.0, 0.0, 0.0, 0.0)
ob_light.lineart.crease_threshold = 0.0
ob_camera.location = (7.359, -6.926, 4.958)
ob_camera.rotation_euler = (1.109, 0.0, 0.8149)
ob_camera.lock_rotations_4d = False
ob_camera.empty_display_type = 'ARROWS'
ob_camera.color = (0.0, 0.0, 0.0, 0.0)
ob_camera.display_type = 'WIRE'
ob_camera.lineart.crease_threshold = 0.0
ob_cube.location = (0.0, -2.8, 0.0)
ob_cube.scale = (0.4, 5.6, 1.0)
ob_text.location = (0.0, -5.6, 0.1)
ob_text.rotation_euler = (0.0, 0.0, -1.571)
ob_text.scale = (0.36, 0.36, 0.36)
ob_cube_001.location = (1.0, -3.4, 0.0)
ob_cube_001.scale = (0.4, 6.8, 1.0)
ob_text_001.location = (1.0, -6.8, 0.1)
ob_text_001.rotation_euler = (0.0, 0.0, -1.571)
ob_text_001.scale = (0.36, 0.36, 0.36)
ob_cube_002.location = (2.0, -3.5, 0.0)
ob_cube_002.scale = (0.4, 7.0, 1.0)
ob_cube_003.location = (3.0, -4.4, 0.0)
ob_cube_003.scale = (0.4, 8.8, 1.0)
ob_text_003.location = (3.0, -8.8, 0.1)
ob_text_003.rotation_euler = (0.0, 0.0, -1.571)
ob_text_003.scale = (0.36, 0.36, 0.36)
ob_cube_004.location = (4.0, -4.4, 0.0)
ob_cube_004.scale = (0.4, 8.8, 1.0)
ob_text_004.location = (4.354, -8.977, 0.1)
ob_text_004.rotation_euler = (0.0, 0.0, -3.138)
ob_text_004.scale = (0.36, 0.36, 0.36)
ob_text_013.location = (-2.496, -9.803, 0.002403)
ob_text_013.rotation_euler = (0.0, -0.0, -3.166)
ob_text_013.scale = (1.074, 1.036, 1.0)
ob_text_011.location = (-2.478, -8.868, 0.002403)
ob_text_011.rotation_euler = (0.0, -0.0, -3.166)
ob_text_011.scale = (1.074, 1.036, 1.0)
ob_text_010.location = (-2.439, -7.359, 0.002403)
ob_text_010.rotation_euler = (0.0, -0.0, -3.167)
ob_text_010.scale = (1.074, 1.036, 1.0)
ob_text_009.location = (-2.486, -8.108, 0.002403)
ob_text_009.rotation_euler = (0.0, -0.0, -3.166)
ob_text_009.scale = (1.074, 1.036, 1.0)
ob_text_008.location = (-2.429, -5.683, 0.002403)
ob_text_008.rotation_euler = (0.0, -0.0, -3.167)
ob_text_008.scale = (1.074, 1.036, 1.0)
ob_text_007.location = (-2.429, -6.546, 0.002403)
ob_text_007.rotation_euler = (0.0, -0.0, -3.167)
ob_text_007.scale = (1.074, 1.036, 1.0)
ob_text_006.location = (-2.496, -9.803, 0.002403)
ob_text_006.rotation_euler = (0.0, -0.0, -3.166)
ob_text_006.scale = (1.074, 1.036, 1.0)
ob_cube_013.location = (-2.095, -9.964, 0.002403)
ob_cube_013.scale = (0.2147, 0.2071, 0.2)
ob_cube_011.location = (-2.077, -9.016, 0.002403)
ob_cube_011.scale = (0.2147, 0.2071, 0.2)
ob_cube_010.location = (-2.07, -7.514, 0.002403)
ob_cube_010.scale = (0.2147, 0.2071, 0.2)
ob_cube_009.location = (-2.085, -8.258, 0.002403)
ob_cube_009.scale = (0.2147, 0.2071, 0.2)
ob_cube_007.location = (-2.061, -6.69, 0.002403)
ob_cube_007.scale = (0.2147, 0.2071, 0.2)
ob_cube_006.location = (-2.059, -5.816, 0.002403)
ob_cube_006.scale = (0.2147, 0.2071, 0.2)
ob_text_005.location = (3.294, -8.977, 0.1)
ob_text_005.rotation_euler = (0.0, 0.0, -3.138)
ob_text_005.scale = (0.36, 0.36, 0.36)
ob_text_002.location = (2.295, -7.234, 0.1)
ob_text_002.rotation_euler = (0.0, 0.0, -3.138)
ob_text_002.scale = (0.36, 0.36, 0.36)
ob_text_012.location = (1.266, -7.118, 0.1)
ob_text_012.rotation_euler = (0.0, 0.0, -3.138)
ob_text_012.scale = (0.36, 0.36, 0.36)
ob_text_014.location = (0.3417, -5.988, 0.1)
ob_text_014.rotation_euler = (0.0, 0.0, -3.138)
ob_text_014.scale = (0.36, 0.36, 0.36)

# ---- collection membership
scene.collection.objects.link(ob_bar_plot)
col_collection.objects.link(ob_light)
col_collection.objects.link(ob_camera)
col_collection.objects.link(ob_cube)
col_collection.objects.link(ob_text)
col_collection.objects.link(ob_cube_001)
col_collection.objects.link(ob_text_001)
col_collection.objects.link(ob_cube_002)
col_collection.objects.link(ob_cube_003)
col_collection.objects.link(ob_text_003)
col_collection.objects.link(ob_cube_004)
col_collection.objects.link(ob_text_004)
col_collection.objects.link(ob_text_013)
col_collection.objects.link(ob_text_011)
col_collection.objects.link(ob_text_010)
col_collection.objects.link(ob_text_009)
col_collection.objects.link(ob_text_008)
col_collection.objects.link(ob_text_007)
col_collection.objects.link(ob_text_006)
col_collection.objects.link(ob_cube_013)
col_collection.objects.link(ob_cube_011)
col_collection.objects.link(ob_cube_010)
col_collection.objects.link(ob_cube_009)
col_collection.objects.link(ob_cube_007)
col_collection.objects.link(ob_cube_006)
col_collection.objects.link(ob_text_005)
col_collection.objects.link(ob_text_002)
col_collection.objects.link(ob_text_012)
col_collection.objects.link(ob_text_014)

# ---- scene / render settings (as saved in the file)
scene.camera = ob_camera
scene.frame_start = 1; scene.frame_end = 250; scene.frame_set(102)
scene.render.engine = 'BLENDER_EEVEE_NEXT'
scene.render.image_settings.color_management = 'OVERRIDE'
scene.cycles.sampling_pattern = 'TABULATED_SOBOL'
scene.view_settings.view_transform = 'Filmic'
bpy.context.view_layer.update()
